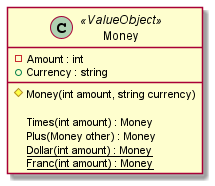

The diagram above was rendered by PlantUML. Its source (embedded in the PNG):
@startuml

class Money <<ValueObject>>
{
    -Amount : int
    +Currency : string
    
    #Money(int amount, string currency)
    
    Times(int amount) : Money
    Plus(Money other) : Money
            
    {static} Dollar(int amount) : Money
    {static} Franc(int amount) : Money
}
@enduml